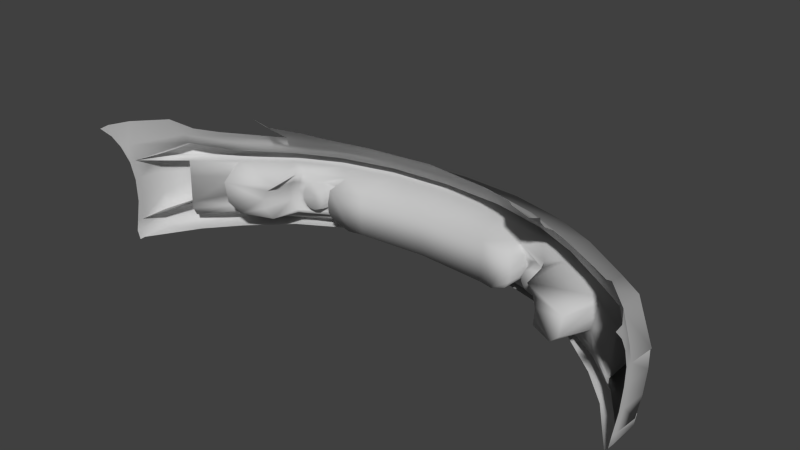 # Source: cerveny_3_.blend  (saved by Blender 2.60.0; exported with 4.5.12 LTS)
import bpy
from mathutils import Matrix  # noqa: F401  (used for matrix-valued properties, if any)

bpy.ops.wm.read_factory_settings(use_empty=True)
scene = bpy.context.scene
scene.name = 'Scene'

# ---- collections
col_collection_1 = bpy.data.collections.new('Collection 1'); scene.collection.children.link(col_collection_1)

# ---- materials (node trees are filled in below, after node groups)
mat_01___default = bpy.data.materials.new('01___Default')
mat_01___default.alpha_threshold = 0.0
mat_01___default.use_transparent_shadow = False
mat_01___default.diffuse_color = (0.5882, 0.5882, 0.5882, 1.0)
mat_01___default.specular_color = (0.0, 0.0, 0.0)
mat_01___default.roughness = 0.5
mat_01___default.specular_intensity = 1.0
mat_01___default.line_color = (0.0, 0.0, 0.0, 1.0)

# ---- material node trees

# ---- world
world_world = bpy.data.worlds.new('World'); scene.world = world_world
world_world.color = (0.05088, 0.05088, 0.05088)
world_world.use_sun_shadow = False
world_world.sun_shadow_jitter_overblur = 0.0
world_world.cycles.sampling_method = 'MANUAL'
world_world.cycles.sample_map_resolution = 256

# ---- meshes
me_bumf02 = bpy.data.meshes.new('BuMF02')
me_bumf02.from_pydata([(0.6485, -0.2874, 1.824), (0.6594, -0.2183, 1.822), (0.5357, -0.2653, 1.88), (0.522, -0.232, 1.886), (0.7098, -0.2047, 1.918), (0.7, -0.1884, 1.931), (0.4944, -0.2089, 1.898), (0.5367, -0.1825, 2.039), (0.4883, -0.1982, 1.984), (0.477, -0.1968, 2.01), (0.3919, -0.1822, 2.106), (0.3396, -0.1972, 2.076), (0.2086, -0.182, 2.152), (0.2421, -0.2188, 2.034), (0.0, -0.2191, 2.052), (0.3536, -0.2223, 2.007), (0.0, -0.1819, 2.168), (-0.2086, -0.182, 2.152), (-0.2421, -0.2188, 2.034), (-0.3396, -0.1972, 2.076), (-0.3536, -0.2223, 2.007), (-0.3919, -0.1822, 2.106), (-0.477, -0.1968, 2.01), (-0.5367, -0.1825, 2.039), (-0.4883, -0.1982, 1.984), (-0.4944, -0.2089, 1.898), (-0.7, -0.1884, 1.931), (-0.6594, -0.2183, 1.822), (-0.7098, -0.2047, 1.918), (0.7089, -0.2433, 1.912), (0.6871, -0.2987, 1.927), (0.6123, -0.3249, 1.842), (0.6302, -0.3459, 1.969), (0.5185, -0.3393, 1.902), (0.543, -0.361, 2.03), (0.4986, -0.3453, 2.001), (0.4782, -0.3515, 2.025), (0.4849, -0.34, 2.023), (0.3891, -0.3418, 2.081), (0.4335, -0.3329, 2.056), (0.4089, -0.3211, 2.072), (0.3897, -0.3651, 2.105), (0.3927, -0.3544, 2.081), (0.2865, -0.3612, 2.122), (0.3511, -0.3318, 2.093), (0.3699, -0.3064, 2.085), (0.5343, -0.2971, 1.88), (0.2086, -0.3686, 2.152), (0.3618, -0.306, 2.006), (0.2879, -0.3586, 2.023), (0.3438, -0.3333, 2.013), (0.3643, -0.2719, 2.007), (0.2421, -0.3596, 2.034), (-0.3643, -0.2719, 2.007), (-0.2879, -0.3586, 2.023), (-0.2421, -0.3596, 2.034), (0.0, -0.3599, 2.052), (-0.3618, -0.306, 2.006), (-0.3438, -0.3333, 2.013), (0.3663, -0.2393, 2.077), (0.3734, -0.2736, 2.08), (0.0, -0.3686, 2.167), (-0.2086, -0.3686, 2.152), (-0.3664, -0.2393, 2.077), (-0.3734, -0.2736, 2.08), (-0.3699, -0.3064, 2.085), (-0.3511, -0.3318, 2.093), (-0.2865, -0.3612, 2.122), (0.5026, -0.3363, 1.999), (0.5049, -0.3054, 2.015), (0.5182, -0.301, 1.989), (0.5048, -0.2595, 2.011), (0.518, -0.2604, 1.985), (0.4961, -0.2348, 2.009), (0.5034, -0.2294, 1.985), (0.4934, -0.2874, 2.022), (0.4926, -0.2666, 2.021), (0.4794, -0.2439, 2.023), (0.4907, -0.3045, 2.024), (0.4792, -0.321, 2.03), (0.4593, -0.3321, 2.041), (0.3976, -0.3052, 2.074), (0.3904, -0.2894, 2.075), (0.3911, -0.2669, 2.072), (0.3996, -0.2456, 2.062), (0.4253, -0.2298, 2.048), (0.4568, -0.2311, 2.032), (0.5221, 0.0099, 1.874), (0.5184, -0.0164, 1.908), (0.5436, 0.0219, 1.865), (0.5005, 0.0014, 1.879), (0.502, -0.0557, 1.956), (0.4748, -0.0734, 2.0), (0.5166, -0.0704, 1.98), (0.5048, -0.0874, 2.009), (0.548, -0.0876, 1.988), (0.5473, -0.1172, 2.022), (0.7066, -0.086, 1.887), (0.7141, -0.1183, 1.913), (0.8206, -0.083, 1.8), (0.8239, -0.1178, 1.814), (0.9385, -0.107, 1.659), (0.9378, -0.1689, 1.68), (0.4028, -0.0141, 1.94), (0.3484, -0.0445, 2.009), (0.3906, -0.0864, 2.061), (0.3054, -0.0503, 2.031), (0.2131, -0.0865, 2.107), (0.226, -0.0536, 2.056), (0.1057, -0.0572, 2.076), (0.3916, -0.1162, 2.094), (0.5416, -0.1526, 2.04), (0.7098, -0.1523, 1.929), (0.8244, -0.184, 1.817), (0.9338, -0.2345, 1.69), (0.8209, -0.2381, 1.814), (0.9284, -0.3114, 1.687), (0.8182, -0.3359, 1.809), (0.9228, -0.3802, 1.672), (0.8188, -0.3571, 1.81), (0.8192, -0.3875, 1.823), (0.7038, -0.3532, 1.921), (0.7029, -0.3728, 1.922), (0.5435, -0.379, 2.032), (0.3906, -0.3809, 2.107), (0.2086, -0.3844, 2.154), (0.0, -0.3844, 2.168), (-0.2086, -0.3844, 2.154), (-0.2141, -0.4001, 2.191), (-0.3906, -0.3809, 2.107), (-0.3973, -0.3965, 2.136), (-0.5435, -0.379, 2.032), (-0.5512, -0.3969, 2.047), (-0.7029, -0.3728, 1.922), (-0.7126, -0.3902, 1.932), (-0.8192, -0.3875, 1.823), (-0.6952, -0.4299, 1.922), (-0.7934, -0.4335, 1.819), (-0.3919, -0.1532, 2.111), (-0.2086, -0.153, 2.157), (-0.2123, -0.1179, 2.141), (0.0, -0.1197, 2.16), (0.0, -0.0862, 2.13), (0.2123, -0.1179, 2.141), (-0.5416, -0.1526, 2.04), (-0.7098, -0.1523, 1.929), (-0.7141, -0.1183, 1.913), (-0.8239, -0.1178, 1.814), (-0.8206, -0.083, 1.8), (-0.9385, -0.107, 1.659), (-0.9136, -0.015, 1.657), (-0.9428, -0.0497, 1.624), (-0.9454, -0.0178, 1.596), (-0.8277, -0.0154, 1.752), (-0.7813, -0.0542, 1.811), (-0.7066, -0.086, 1.887), (-0.5473, -0.1172, 2.022), (-0.3916, -0.1162, 2.094), (0.0, -0.0544, 2.084), (-0.1057, -0.0572, 2.076), (-0.2132, -0.0865, 2.107), (-0.226, -0.0536, 2.056), (-0.3054, -0.0503, 2.031), (-0.5166, -0.0704, 1.98), (-0.4748, -0.0734, 2.0), (-0.502, -0.0557, 1.956), (-0.5048, -0.0874, 2.009), (-0.3906, -0.0864, 2.061), (-0.5005, 0.0014, 1.879), (-0.5184, -0.0164, 1.908), (-0.5221, 0.0099, 1.874), (-0.5436, 0.0219, 1.865), (-0.4028, -0.0141, 1.94), (-0.3484, -0.0445, 2.009), (0.3919, -0.1532, 2.111), (0.2086, -0.153, 2.157), (0.0, -0.1529, 2.171), (0.9454, -0.0178, 1.596), (0.9441, -0.06, 1.604), (0.9465, -0.0215, 1.566), (0.9428, -0.0497, 1.624), (0.9415, -0.1069, 1.633), (0.9373, -0.169, 1.658), (0.9317, -0.2347, 1.668), (0.9265, -0.3116, 1.666), (0.9212, -0.3803, 1.65), (0.9194, -0.4122, 1.643), (0.9213, -0.4115, 1.664), (0.9005, -0.4374, 1.637), (0.9021, -0.4373, 1.657), (0.7934, -0.4335, 1.819), (0.7126, -0.3902, 1.932), (0.5512, -0.3969, 2.047), (0.3973, -0.3965, 2.136), (0.2142, -0.4134, 2.191), (0.2141, -0.4001, 2.191), (0.0, -0.4134, 2.21), (0.0, -0.4, 2.21), (0.5511, -0.4213, 2.036), (0.6952, -0.4299, 1.922), (0.3972, -0.4209, 2.125), (0.2148, -0.4244, 2.179), (0.0, -0.4243, 2.198), (-0.2148, -0.4244, 2.179), (-0.3972, -0.4209, 2.125), (-0.5511, -0.4213, 2.036), (0.5619, -0.072, 1.96), (0.7161, -0.0673, 1.866), (0.7813, -0.0542, 1.811), (0.8277, -0.0154, 1.752), (0.9136, -0.015, 1.657), (-0.522, -0.232, 1.886), (-0.5357, -0.2653, 1.88), (-0.6485, -0.2874, 1.824), (-0.7089, -0.2433, 1.912), (-0.6871, -0.2987, 1.927), (-0.6123, -0.3249, 1.842), (-0.6302, -0.3459, 1.969), (-0.5185, -0.3393, 1.902), (-0.543, -0.361, 2.03), (-0.4986, -0.3453, 2.001), (-0.4782, -0.3515, 2.025), (-0.4849, -0.34, 2.023), (-0.3891, -0.3418, 2.081), (-0.4335, -0.3329, 2.056), (-0.4089, -0.3211, 2.072), (-0.3897, -0.3651, 2.105), (-0.3927, -0.3544, 2.081), (-0.5343, -0.2971, 1.88), (-0.5034, -0.2294, 1.985), (-0.4961, -0.2348, 2.009), (-0.518, -0.2604, 1.985), (-0.5048, -0.2595, 2.011), (-0.5182, -0.301, 1.989), (-0.5049, -0.3054, 2.015), (-0.5026, -0.3363, 1.999), (-0.4794, -0.2439, 2.023), (-0.4926, -0.2666, 2.021), (-0.4934, -0.2874, 2.022), (-0.4568, -0.2311, 2.032), (-0.4253, -0.2298, 2.048), (-0.3996, -0.2456, 2.062), (-0.3911, -0.2669, 2.072), (-0.3904, -0.2894, 2.075), (-0.3976, -0.3052, 2.074), (-0.4593, -0.3321, 2.041), (-0.4792, -0.321, 2.03), (-0.4907, -0.3045, 2.024), (-0.7038, -0.3532, 1.921), (-0.8188, -0.3571, 1.81), (-0.9228, -0.3802, 1.672), (-0.8182, -0.3359, 1.809), (-0.9284, -0.3114, 1.687), (-0.8209, -0.2381, 1.814), (-0.9338, -0.2345, 1.69), (-0.8244, -0.184, 1.817), (-0.9378, -0.1689, 1.68), (-0.9465, -0.0215, 1.566), (-0.9441, -0.06, 1.604), (-0.9415, -0.1069, 1.633), (-0.9373, -0.169, 1.658), (-0.9317, -0.2347, 1.668), (-0.9265, -0.3116, 1.666), (-0.9212, -0.3803, 1.65), (-0.9194, -0.4122, 1.643), (-0.9213, -0.4115, 1.664), (-0.9005, -0.4374, 1.637), (-0.9021, -0.4373, 1.657), (-0.548, -0.0876, 1.988), (-0.7161, -0.0673, 1.866), (-0.5619, -0.072, 1.96), (0.4841, -0.2866, 2.014), (0.4834, -0.2703, 2.014), (0.4818, -0.3, 2.014), (0.4724, -0.3129, 2.014), (0.4562, -0.3216, 2.014), (0.4351, -0.3223, 2.015), (0.4149, -0.3131, 2.014), (0.4056, -0.3007, 2.014), (0.3998, -0.2884, 2.014), (0.4003, -0.2707, 2.014), (0.4107, -0.2511, 2.014), (0.4283, -0.2407, 2.014), (0.4541, -0.2417, 2.014), (0.4726, -0.2525, 2.014), (0.4419, -0.2832, 2.029), (-0.4834, -0.2703, 2.014), (-0.4841, -0.2866, 2.014), (-0.4818, -0.3, 2.014), (-0.4724, -0.3129, 2.014), (-0.4562, -0.3216, 2.014), (-0.4351, -0.3223, 2.015), (-0.4149, -0.3131, 2.014), (-0.4056, -0.3007, 2.014), (-0.3998, -0.2884, 2.014), (-0.4726, -0.2525, 2.014), (-0.4541, -0.2417, 2.014), (-0.4283, -0.2407, 2.014), (-0.4107, -0.2511, 2.014), (-0.4003, -0.2707, 2.014), (-0.4419, -0.2832, 2.029), (-0.8239, -0.1287, 1.917), (-0.9378, -0.1798, 1.783), (-0.3919, -0.1931, 2.209), (-0.5367, -0.1934, 2.142), (0.5416, -0.1635, 2.144), (0.3919, -0.1641, 2.214), (-0.5416, -0.1635, 2.144), (-0.7098, -0.1632, 2.033), (0.8239, -0.1287, 1.917), (0.9378, -0.1798, 1.783), (-0.7, -0.1993, 2.034), (-0.8244, -0.1949, 1.92), (0.2086, -0.1639, 2.26), (0.7098, -0.1632, 2.033), (0.3919, -0.1931, 2.209), (0.2086, -0.1929, 2.255), (0.7, -0.1993, 2.034), (0.8244, -0.1949, 1.92), (-0.3919, -0.1641, 2.214), (-2.102e-06, -0.1928, 2.271), (-0.2086, -0.1929, 2.255), (-2.102e-06, -0.1638, 2.274), (-0.2086, -0.1639, 2.26), (0.5367, -0.1934, 2.142), (-0.8244, -0.1619, 1.923), (0.8244, -0.1619, 1.923), (-0.9338, -0.245, 1.786), (-0.9378, -0.1794, 1.776), (-0.8209, -0.2486, 1.91), (-0.8244, -0.1945, 1.913), (0.8209, -0.2486, 1.91), (0.8182, -0.3464, 1.906), (0.9284, -0.3219, 1.783), (0.9228, -0.3907, 1.768), (-0.9228, -0.3907, 1.768), (-0.9284, -0.3219, 1.783), (0.9338, -0.245, 1.786), (-0.8182, -0.3464, 1.906), (0.8244, -0.1945, 1.913), (0.9378, -0.1794, 1.776), (-0.2141, -0.4001, 2.295), (-0.3973, -0.3965, 2.24), (0.7126, -0.3902, 2.036), (0.5512, -0.3969, 2.151), (0.3973, -0.3965, 2.24), (0.2141, -0.4001, 2.295), (-0.8188, -0.3571, 1.914), (-0.8182, -0.3359, 1.913), (0.2142, -0.4134, 2.295), (0.0, -0.4134, 2.314), (-0.5512, -0.3969, 2.151), (-0.6952, -0.4299, 2.026), (-0.7934, -0.4335, 1.923), (0.2148, -0.4244, 2.283), (0.8192, -0.3875, 1.927), (-0.8192, -0.3875, 1.927), (0.5511, -0.4213, 2.14), (0.6952, -0.4299, 2.026), (0.9213, -0.4115, 1.768), (0.9021, -0.4373, 1.761), (-0.9213, -0.4115, 1.768), (-0.9021, -0.4373, 1.761), (0.7934, -0.4335, 1.923), (-0.9228, -0.3802, 1.776), (0.9228, -0.3802, 1.776), (0.8182, -0.3359, 1.913), (0.8188, -0.3571, 1.914), (0.0, -0.4243, 2.302), (-0.7126, -0.3902, 2.036), (-0.3972, -0.4209, 2.228), (-0.5511, -0.4213, 2.14), (-0.2148, -0.4244, 2.283), (0.3972, -0.4209, 2.228), (-0.7127, -0.4103, 2.036), (-0.8123, -0.4142, 1.926), (-0.5512, -0.4098, 2.151), (-0.3973, -0.4097, 2.24), (-0.2142, -0.4134, 2.295), (0.3973, -0.4097, 2.24), (0.8123, -0.4142, 1.926), (0.7127, -0.4103, 2.036), (0.5512, -0.4098, 2.151)], [], [(0, 1, 2), (1, 3, 2), (4, 5, 1), (5, 6, 1), (5, 7, 6), (7, 8, 6), (7, 9, 8), (7, 10, 9), (10, 11, 9), (10, 12, 11), (12, 13, 11), (12, 14, 13), (13, 15, 11), (16, 14, 12), (16, 17, 14), (17, 18, 14), (17, 19, 18), (19, 20, 18), (17, 21, 19), (21, 22, 19), (21, 23, 22), (23, 24, 22), (23, 25, 24), (23, 26, 25), (26, 27, 25), (26, 28, 27), (1, 0, 4), (0, 29, 4), (0, 30, 29), (0, 31, 30), (31, 32, 30), (31, 33, 32), (33, 34, 32), (33, 35, 34), (35, 36, 34), (35, 37, 36), (37, 38, 36), (37, 39, 38), (39, 40, 38), (36, 41, 34), (36, 42, 41), (42, 43, 41), (42, 38, 43), (38, 44, 43), (38, 45, 44), (36, 38, 42), (31, 0, 2), (2, 46, 31), (46, 33, 31), (43, 47, 41), (48, 49, 50), (48, 51, 49), (51, 15, 49), (15, 52, 49), (15, 13, 52), (13, 14, 52), (53, 54, 20), (54, 18, 20), (54, 55, 18), (55, 14, 18), (55, 56, 14), (56, 52, 14), (57, 54, 53), (57, 58, 54), (15, 59, 11), (15, 51, 59), (51, 60, 59), (51, 48, 60), (48, 45, 60), (48, 50, 45), (50, 44, 45), (50, 49, 44), (49, 43, 44), (49, 52, 43), (52, 47, 43), (52, 56, 47), (56, 61, 47), (56, 62, 61), (19, 63, 20), (63, 53, 20), (63, 64, 53), (64, 57, 53), (64, 65, 57), (65, 58, 57), (65, 66, 58), (66, 54, 58), (66, 67, 54), (67, 55, 54), (67, 62, 55), (62, 56, 55), (35, 68, 37), (68, 69, 37), (68, 70, 69), (70, 71, 69), (70, 72, 71), (72, 73, 71), (72, 74, 73), (74, 8, 73), (74, 3, 8), (3, 6, 8), (35, 33, 68), (33, 70, 68), (33, 46, 70), (46, 2, 70), (70, 2, 72), (2, 74, 72), (2, 3, 74), (75, 71, 76), (71, 77, 76), (71, 73, 77), (73, 9, 77), (73, 8, 9), (75, 69, 71), (75, 78, 69), (78, 79, 69), (79, 37, 69), (79, 80, 37), (80, 39, 37), (40, 81, 38), (81, 45, 38), (81, 82, 45), (82, 60, 45), (82, 83, 60), (83, 59, 60), (83, 84, 59), (84, 85, 59), (85, 11, 59), (85, 86, 11), (86, 9, 11), (86, 77, 9), (1, 6, 3), (87, 88, 89), (87, 90, 88), (90, 91, 88), (90, 92, 91), (92, 93, 91), (92, 94, 93), (94, 95, 93), (94, 96, 95), (96, 97, 95), (96, 98, 97), (98, 99, 97), (98, 100, 99), (100, 101, 99), (100, 102, 101), (103, 92, 90), (103, 104, 92), (104, 105, 92), (104, 106, 105), (106, 107, 105), (106, 108, 107), (108, 109, 107), (105, 94, 92), (105, 110, 94), (110, 96, 94), (110, 111, 96), (111, 98, 96), (111, 112, 98), (112, 100, 98), (119, 121, 120), (121, 122, 120), (121, 34, 122), (34, 123, 122), (34, 41, 123), (41, 124, 123), (41, 47, 124), (47, 125, 124), (47, 61, 125), (61, 126, 125), (61, 127, 126), (127, 128, 126), (127, 129, 128), (129, 130, 128), (129, 131, 130), (131, 132, 130), (131, 133, 132), (133, 134, 132), (133, 135, 134), (139, 140, 138), (139, 141, 140), (141, 142, 140), (141, 143, 142), (143, 107, 142), (143, 110, 107), (110, 105, 107), (144, 146, 145), (146, 147, 145), (146, 148, 147), (148, 149, 147), (148, 150, 149), (150, 151, 149), (150, 152, 151), (153, 148, 154), (148, 155, 154), (148, 146, 155), (146, 156, 155), (146, 144, 156), (144, 157, 156), (144, 138, 157), (138, 140, 157), (148, 153, 150), (109, 142, 107), (109, 158, 142), (158, 159, 142), (159, 160, 142), (159, 161, 160), (161, 162, 160), (163, 164, 165), (163, 166, 164), (166, 167, 164), (166, 157, 167), (157, 160, 167), (157, 140, 160), (140, 142, 160), (164, 168, 165), (168, 169, 165), (168, 170, 169), (170, 171, 169), (168, 164, 172), (164, 173, 172), (164, 167, 173), (167, 162, 173), (167, 160, 162), (119, 117, 121), (117, 30, 121), (117, 29, 30), (32, 121, 30), (32, 34, 121), (5, 4, 113), (4, 115, 113), (4, 29, 115), (29, 117, 115), (111, 110, 174), (110, 143, 174), (176, 141, 139), (143, 175, 174), (143, 141, 175), (141, 176, 175), (177, 178, 179), (177, 180, 178), (180, 181, 178), (180, 101, 181), (101, 182, 181), (101, 102, 182), (102, 183, 182), (102, 114, 183), (114, 116, 183), (116, 184, 183), (116, 118, 184), (118, 185, 184), (118, 186, 185), (118, 187, 186), (187, 188, 186), (187, 189, 188), (195, 197, 196), (197, 128, 196), (197, 126, 128), (194, 196, 201), (126, 195, 125), (195, 124, 125), (195, 193, 124), (193, 123, 124), (193, 192, 123), (192, 122, 123), (192, 191, 122), (191, 120, 122), (195, 126, 197), (93, 95, 206), (95, 207, 206), (95, 97, 207), (97, 208, 207), (97, 99, 208), (99, 209, 208), (99, 210, 209), (101, 210, 99), (101, 180, 210), (180, 177, 210), (211, 27, 212), (27, 213, 212), (28, 213, 27), (28, 214, 213), (214, 215, 213), (215, 216, 213), (215, 217, 216), (217, 218, 216), (217, 219, 218), (219, 220, 218), (219, 221, 220), (221, 222, 220), (221, 223, 222), (223, 224, 222), (223, 225, 224), (219, 226, 221), (226, 227, 221), (226, 67, 227), (67, 223, 227), (67, 66, 223), (66, 65, 223), (223, 221, 227), (213, 216, 212), (216, 228, 212), (216, 218, 228), (62, 67, 226), (211, 24, 25), (211, 229, 24), (229, 230, 24), (229, 231, 230), (231, 232, 230), (231, 233, 232), (233, 234, 232), (233, 235, 234), (235, 222, 234), (235, 220, 222), (231, 212, 233), (231, 229, 212), (229, 211, 212), (228, 233, 212), (228, 218, 233), (218, 235, 233), (218, 220, 235), (24, 230, 22), (230, 236, 22), (230, 232, 236), (232, 237, 236), (232, 238, 237), (236, 239, 22), (239, 19, 22), (239, 240, 19), (240, 63, 19), (240, 241, 63), (241, 242, 63), (242, 64, 63), (242, 243, 64), (243, 65, 64), (243, 244, 65), (244, 223, 65), (244, 225, 223), (245, 222, 224), (245, 246, 222), (246, 234, 222), (246, 247, 234), (247, 238, 234), (234, 238, 232), (25, 27, 211), (61, 62, 127), (62, 129, 127), (62, 226, 129), (226, 131, 129), (226, 219, 131), (219, 133, 131), (219, 248, 133), (248, 135, 133), (248, 249, 135), (217, 248, 219), (217, 215, 248), (215, 251, 248), (215, 214, 251), (214, 253, 251), (214, 28, 253), (28, 255, 253), (28, 26, 255), (251, 249, 248), (257, 258, 152), (258, 151, 152), (258, 259, 151), (259, 149, 151), (259, 260, 149), (260, 256, 149), (260, 261, 256), (261, 254, 256), (261, 252, 254), (261, 262, 252), (262, 250, 252), (262, 263, 250), (263, 264, 250), (264, 265, 250), (264, 266, 265), (266, 267, 265), (166, 156, 157), (166, 268, 156), (268, 155, 156), (268, 269, 155), (269, 154, 155), (163, 268, 166), (163, 270, 268), (270, 269, 268), (256, 147, 149), (271, 75, 272), (271, 273, 75), (273, 78, 75), (273, 274, 78), (274, 79, 78), (274, 275, 79), (275, 80, 79), (275, 276, 80), (276, 39, 80), (276, 277, 39), (277, 40, 39), (277, 278, 40), (278, 81, 40), (278, 279, 81), (279, 82, 81), (279, 83, 82), (279, 280, 83), (280, 84, 83), (280, 281, 84), (281, 85, 84), (281, 282, 85), (282, 86, 85), (282, 283, 86), (283, 77, 86), (283, 284, 77), (284, 76, 77), (284, 272, 76), (272, 75, 76), (277, 285, 278), (277, 276, 285), (276, 275, 285), (278, 285, 279), (285, 280, 279), (285, 281, 280), (281, 285, 282), (285, 283, 282), (285, 284, 283), (284, 285, 272), (285, 271, 272), (285, 273, 271), (273, 285, 274), (285, 275, 274), (286, 238, 287), (238, 288, 287), (238, 247, 288), (247, 289, 288), (247, 246, 289), (246, 290, 289), (246, 245, 290), (245, 291, 290), (245, 224, 291), (224, 292, 291), (224, 225, 292), (225, 293, 292), (225, 244, 293), (244, 294, 293), (244, 243, 294), (243, 242, 294), (286, 237, 238), (286, 295, 237), (295, 236, 237), (295, 296, 236), (296, 239, 236), (296, 297, 239), (297, 240, 239), (297, 298, 240), (298, 241, 240), (298, 299, 241), (299, 242, 241), (299, 294, 242), (294, 300, 293), (300, 292, 293), (300, 291, 292), (299, 300, 294), (299, 298, 300), (298, 297, 300), (296, 300, 297), (296, 295, 300), (295, 286, 300), (287, 300, 286), (287, 288, 300), (288, 289, 300), (290, 300, 289), (290, 291, 300), (147, 256, 302, 301), (23, 21, 303, 304), (111, 174, 306, 305), (144, 145, 308, 307), (102, 100, 309, 310), (255, 26, 311, 312), (174, 175, 313, 306), (112, 111, 305, 314), (12, 10, 315, 316), (5, 113, 318, 317), (26, 23, 304, 311), (138, 144, 307, 319), (100, 112, 314, 309), (145, 147, 301, 308), (17, 16, 320, 321), (175, 176, 322, 313), (256, 255, 312, 302), (113, 102, 310, 318), (139, 138, 319, 323), (10, 7, 324, 315), (16, 12, 316, 320), (21, 17, 321, 303), (7, 5, 317, 324), (176, 139, 323, 322), (320, 323, 321), (304, 308, 311), (311, 308, 325), (311, 325, 312), (325, 308, 301), (325, 301, 302), (312, 325, 302), (322, 323, 320), (313, 322, 320), (313, 320, 316), (306, 313, 316), (306, 316, 315), (324, 306, 315), (305, 306, 324), (314, 305, 324), (314, 324, 317), (317, 318, 326), (314, 317, 326), (307, 308, 304), (319, 307, 304), (319, 304, 303), (321, 323, 319), (321, 319, 303), (326, 318, 310), (326, 310, 309), (314, 326, 309), (256, 254, 327, 328), (253, 255, 330, 329), (115, 117, 332, 331), (118, 116, 333, 334), (252, 250, 335, 336), (116, 114, 337, 333), (251, 253, 329, 338), (254, 252, 336, 327), (250, 251, 338, 335), (117, 118, 334, 332), (113, 115, 331, 339), (114, 102, 340, 337), (255, 256, 328, 330), (102, 113, 339, 340), (330, 328, 327), (329, 330, 327), (329, 327, 336), (338, 329, 336), (338, 336, 335), (332, 334, 333), (331, 332, 333), (331, 333, 337), (339, 331, 337), (339, 337, 340), (128, 130, 342, 341), (191, 192, 344, 343), (192, 193, 345, 344), (193, 195, 346, 345), (249, 251, 348, 347), (196, 194, 349, 350), (130, 132, 351, 342), (137, 136, 352, 353), (201, 196, 350, 354), (120, 191, 343, 355), (135, 249, 347, 356), (198, 199, 358, 357), (194, 201, 354, 349), (189, 187, 359, 360), (265, 267, 362, 361), (199, 190, 363, 358), (251, 250, 364, 348), (187, 118, 365, 359), (118, 117, 366, 365), (196, 128, 341, 350), (117, 119, 367, 366), (202, 201, 354, 368), (134, 135, 356, 369), (250, 265, 361, 364), (205, 204, 370, 371), (203, 202, 368, 372), (201, 200, 373, 354), (136, 205, 371, 352), (119, 120, 355, 367), (195, 196, 350, 346), (204, 203, 372, 370), (267, 137, 353, 362), (190, 189, 360, 363), (200, 198, 357, 373), (132, 134, 369, 351), (352, 371, 374), (353, 375, 362), (375, 356, 364), (375, 364, 361), (362, 375, 361), (347, 348, 364), (347, 364, 356), (351, 369, 376), (351, 376, 377), (342, 351, 377), (342, 377, 378), (341, 342, 378), (341, 378, 350), (376, 369, 374), (376, 374, 371), (377, 376, 371), (377, 371, 370), (378, 377, 370), (378, 370, 372), (350, 378, 372), (350, 372, 368), (350, 368, 354), (349, 354, 373), (379, 349, 373), (379, 373, 357), (358, 363, 380), (358, 380, 381), (357, 358, 381), (357, 381, 382), (379, 357, 382), (346, 350, 349), (345, 346, 349), (345, 349, 379), (344, 345, 379), (344, 379, 382), (343, 344, 382), (343, 382, 381), (355, 343, 381), (355, 381, 380), (365, 355, 380), (380, 363, 360), (380, 360, 359), (365, 380, 359), (375, 353, 352), (375, 352, 374), (356, 375, 374), (356, 374, 369), (367, 355, 365), (366, 367, 365)])
me_bumf02.polygons.foreach_set('use_smooth', [True] * 629)
_uv = me_bumf02.uv_layers.new(name='UVTex')
_uv.uv.foreach_set('vector', [0.266, 0.146, 0.266, 0.1506, 0.2672, 0.1473, 0.266, 0.1506, 0.2673, 0.1496, 0.2672, 0.1473, 0.4175, 0.7709, 0.4242, 0.7771, 0.4353, 0.7608, 0.4242, 0.7771, 0.476, 0.7634, 0.4353, 0.7608, 0.4242, 0.7771, 0.4825, 0.7821, 0.476, 0.7634, 0.4825, 0.7821, 0.503, 0.7775, 0.476, 0.7634, 0.4825, 0.7821, 0.5071, 0.7783, 0.503, 0.7775, 0.4825, 0.7821, 0.5437, 0.7821, 0.5071, 0.7783, 0.5437, 0.7821, 0.5569, 0.7805, 0.5071, 0.7783, 0.5437, 0.7821, 0.6248, 0.7793, 0.5569, 0.7805, 0.6248, 0.7793, 0.6119, 0.7638, 0.5569, 0.7805, 0.6248, 0.7793, 0.7041, 0.7707, 0.6119, 0.7638, 0.6119, 0.7638, 0.576, 0.7603, 0.5569, 0.7805, 0.7042, 0.7793, 0.7041, 0.7707, 0.6248, 0.7793, 0.7042, 0.7793, 0.6248, 0.7793, 0.7041, 0.7707, 0.6248, 0.7793, 0.6119, 0.7638, 0.7041, 0.7707, 0.6248, 0.7793, 0.5569, 0.7805, 0.6119, 0.7638, 0.5569, 0.7805, 0.576, 0.7603, 0.6119, 0.7638, 0.6248, 0.7793, 0.5437, 0.7821, 0.5569, 0.7805, 0.5437, 0.7821, 0.5071, 0.7783, 0.5569, 0.7805, 0.5437, 0.7821, 0.4825, 0.7821, 0.5071, 0.7783, 0.4825, 0.7821, 0.503, 0.7775, 0.5071, 0.7783, 0.4825, 0.7821, 0.476, 0.7634, 0.503, 0.7775, 0.4825, 0.7821, 0.4242, 0.7771, 0.476, 0.7634, 0.4242, 0.7771, 0.4353, 0.7608, 0.476, 0.7634, 0.4242, 0.7771, 0.4175, 0.7709, 0.4353, 0.7608, 0.4461, 0.7408, 0.4517, 0.7372, 0.4346, 0.7284, 0.4517, 0.7372, 0.4393, 0.7235, 0.4346, 0.7284, 0.4517, 0.7372, 0.4446, 0.7201, 0.4393, 0.7235, 0.4517, 0.7372, 0.4549, 0.7358, 0.4446, 0.7201, 0.4549, 0.7358, 0.4505, 0.7179, 0.4446, 0.7201, 0.4549, 0.7358, 0.4778, 0.7344, 0.4505, 0.7179, 0.4778, 0.7344, 0.4804, 0.7155, 0.4505, 0.7179, 0.4778, 0.7344, 0.4986, 0.7229, 0.4804, 0.7155, 0.4986, 0.7229, 0.5072, 0.7206, 0.4804, 0.7155, 0.4986, 0.7229, 0.5044, 0.7249, 0.5072, 0.7206, 0.5044, 0.7249, 0.5449, 0.7211, 0.5072, 0.7206, 0.5044, 0.7249, 0.5274, 0.726, 0.5449, 0.7211, 0.5274, 0.726, 0.5387, 0.7284, 0.5449, 0.7211, 0.5072, 0.7206, 0.5446, 0.7125, 0.4804, 0.7155, 0.5072, 0.7206, 0.5433, 0.7165, 0.5446, 0.7125, 0.5433, 0.7165, 0.5882, 0.7109, 0.5446, 0.7125, 0.5433, 0.7165, 0.5449, 0.7211, 0.5882, 0.7109, 0.5449, 0.7211, 0.5669, 0.7243, 0.5882, 0.7109, 0.5449, 0.7211, 0.562, 0.7336, 0.5669, 0.7243, 0.5072, 0.7206, 0.5449, 0.7211, 0.5433, 0.7165, 0.2664, 0.1439, 0.266, 0.146, 0.2672, 0.1473, 0.2672, 0.1473, 0.2672, 0.1451, 0.2664, 0.1439, 0.2672, 0.1451, 0.2673, 0.1431, 0.2664, 0.1439, 0.5882, 0.7109, 0.6282, 0.7086, 0.5446, 0.7125, 0.2688, 0.1444, 0.2695, 0.1407, 0.2689, 0.1425, 0.2688, 0.1444, 0.2688, 0.1468, 0.2695, 0.1407, 0.2688, 0.1468, 0.2689, 0.1502, 0.2695, 0.1407, 0.2689, 0.1502, 0.2699, 0.1407, 0.2695, 0.1407, 0.2689, 0.1502, 0.2699, 0.1505, 0.2699, 0.1407, 0.2699, 0.1505, 0.2721, 0.1504, 0.2699, 0.1407, 0.2688, 0.1468, 0.2695, 0.1407, 0.2689, 0.1502, 0.2695, 0.1407, 0.2699, 0.1505, 0.2689, 0.1502, 0.2695, 0.1407, 0.2699, 0.1407, 0.2699, 0.1505, 0.2699, 0.1407, 0.2721, 0.1504, 0.2699, 0.1505, 0.2699, 0.1407, 0.2721, 0.1406, 0.2721, 0.1504, 0.2721, 0.1406, 0.2699, 0.1407, 0.2721, 0.1504, 0.2688, 0.1444, 0.2695, 0.1407, 0.2688, 0.1468, 0.2688, 0.1444, 0.2689, 0.1425, 0.2695, 0.1407, 0.576, 0.7603, 0.5554, 0.7562, 0.5569, 0.7805, 0.576, 0.7603, 0.5785, 0.7479, 0.5554, 0.7562, 0.5785, 0.7479, 0.5583, 0.7448, 0.5554, 0.7562, 0.5785, 0.7479, 0.5835, 0.7404, 0.5583, 0.7448, 0.5835, 0.7404, 0.562, 0.7336, 0.5583, 0.7448, 0.5835, 0.7404, 0.5878, 0.735, 0.562, 0.7336, 0.5878, 0.735, 0.5669, 0.7243, 0.562, 0.7336, 0.5878, 0.735, 0.5956, 0.7294, 0.5669, 0.7243, 0.5956, 0.7294, 0.5882, 0.7109, 0.5669, 0.7243, 0.5956, 0.7294, 0.614, 0.7283, 0.5882, 0.7109, 0.614, 0.7283, 0.6282, 0.7086, 0.5882, 0.7109, 0.614, 0.7283, 0.6923, 0.7246, 0.6282, 0.7086, 0.6923, 0.7246, 0.6923, 0.7086, 0.6282, 0.7086, 0.6923, 0.7246, 0.6282, 0.7086, 0.6923, 0.7086, 0.5569, 0.7805, 0.5554, 0.7562, 0.576, 0.7603, 0.5554, 0.7562, 0.5785, 0.7479, 0.576, 0.7603, 0.5554, 0.7562, 0.5583, 0.7448, 0.5785, 0.7479, 0.5583, 0.7448, 0.5835, 0.7404, 0.5785, 0.7479, 0.5583, 0.7448, 0.562, 0.7336, 0.5835, 0.7404, 0.562, 0.7336, 0.5878, 0.735, 0.5835, 0.7404, 0.562, 0.7336, 0.5669, 0.7243, 0.5878, 0.735, 0.5669, 0.7243, 0.5956, 0.7294, 0.5878, 0.735, 0.5669, 0.7243, 0.5882, 0.7109, 0.5956, 0.7294, 0.5882, 0.7109, 0.614, 0.7283, 0.5956, 0.7294, 0.5882, 0.7109, 0.6282, 0.7086, 0.614, 0.7283, 0.6282, 0.7086, 0.6923, 0.7246, 0.614, 0.7283, 0.4986, 0.7229, 0.4969, 0.7263, 0.5044, 0.7249, 0.4969, 0.7263, 0.496, 0.7376, 0.5044, 0.7249, 0.4969, 0.7263, 0.4903, 0.7337, 0.496, 0.7376, 0.4903, 0.7337, 0.496, 0.7489, 0.496, 0.7376, 0.4903, 0.7337, 0.4904, 0.7486, 0.496, 0.7489, 0.4904, 0.7486, 0.4996, 0.7619, 0.496, 0.7489, 0.4904, 0.7486, 0.4966, 0.7639, 0.4996, 0.7619, 0.4966, 0.7639, 0.503, 0.7775, 0.4996, 0.7619, 0.4966, 0.7639, 0.4751, 0.7602, 0.503, 0.7775, 0.4751, 0.7602, 0.476, 0.7634, 0.503, 0.7775, 0.4986, 0.7229, 0.4778, 0.7344, 0.4969, 0.7263, 0.4778, 0.7344, 0.4903, 0.7337, 0.4969, 0.7263, 0.4778, 0.7344, 0.4747, 0.7423, 0.4903, 0.7337, 0.4747, 0.7423, 0.4746, 0.749, 0.4903, 0.7337, 0.4903, 0.7337, 0.4746, 0.749, 0.4904, 0.7486, 0.4746, 0.749, 0.4966, 0.7639, 0.4904, 0.7486, 0.4746, 0.749, 0.4751, 0.7602, 0.4966, 0.7639, 0.5029, 0.741, 0.496, 0.7489, 0.5032, 0.749, 0.496, 0.7489, 0.506, 0.7552, 0.5032, 0.749, 0.496, 0.7489, 0.4996, 0.7619, 0.506, 0.7552, 0.4996, 0.7619, 0.5071, 0.7783, 0.506, 0.7552, 0.4996, 0.7619, 0.503, 0.7775, 0.5071, 0.7783, 0.5029, 0.741, 0.496, 0.7376, 0.496, 0.7489, 0.5029, 0.741, 0.5049, 0.7359, 0.496, 0.7376, 0.5049, 0.7359, 0.5078, 0.7324, 0.496, 0.7376, 0.5078, 0.7324, 0.5044, 0.7249, 0.496, 0.7376, 0.5078, 0.7324, 0.5153, 0.7281, 0.5044, 0.7249, 0.5153, 0.7281, 0.5274, 0.726, 0.5044, 0.7249, 0.5387, 0.7284, 0.5434, 0.7322, 0.5449, 0.7211, 0.5434, 0.7322, 0.562, 0.7336, 0.5449, 0.7211, 0.5434, 0.7322, 0.5468, 0.7398, 0.562, 0.7336, 0.5468, 0.7398, 0.5583, 0.7448, 0.562, 0.7336, 0.5468, 0.7398, 0.5474, 0.7465, 0.5583, 0.7448, 0.5474, 0.7465, 0.5554, 0.7562, 0.5583, 0.7448, 0.5474, 0.7465, 0.5412, 0.7551, 0.5554, 0.7562, 0.5412, 0.7551, 0.5317, 0.7607, 0.5554, 0.7562, 0.5317, 0.7607, 0.5569, 0.7805, 0.5554, 0.7562, 0.5317, 0.7607, 0.5165, 0.7614, 0.5569, 0.7805, 0.5165, 0.7614, 0.5071, 0.7783, 0.5569, 0.7805, 0.5165, 0.7614, 0.506, 0.7552, 0.5071, 0.7783, 0.266, 0.1506, 0.2676, 0.1512, 0.2673, 0.1496, 0.4773, 0.9255, 0.4739, 0.9019, 0.465, 0.9342, 0.4773, 0.9255, 0.4868, 0.9198, 0.4739, 0.9019, 0.4868, 0.9198, 0.4793, 0.8766, 0.4739, 0.9019, 0.4868, 0.9198, 0.4983, 0.8608, 0.4793, 0.8766, 0.4983, 0.8608, 0.4734, 0.8637, 0.4793, 0.8766, 0.4983, 0.8608, 0.4839, 0.8458, 0.4734, 0.8637, 0.4839, 0.8458, 0.4633, 0.8458, 0.4734, 0.8637, 0.4839, 0.8458, 0.4636, 0.8291, 0.4633, 0.8458, 0.4636, 0.8291, 0.3875, 0.8469, 0.4633, 0.8458, 0.4636, 0.8291, 0.3839, 0.8287, 0.3875, 0.8469, 0.3839, 0.8287, 0.333, 0.8488, 0.3875, 0.8469, 0.3839, 0.8287, 0.3315, 0.8292, 0.333, 0.8488, 0.3315, 0.8292, 0.2767, 0.8357, 0.333, 0.8488, 0.3315, 0.8292, 0.2784, 0.8008, 0.2767, 0.8357, 0.5361, 0.9004, 0.4983, 0.8608, 0.4868, 0.9198, 0.5361, 0.9004, 0.5543, 0.8873, 0.4983, 0.8608, 0.5543, 0.8873, 0.5385, 0.8463, 0.4983, 0.8608, 0.5543, 0.8873, 0.5817, 0.8863, 0.5385, 0.8463, 0.5817, 0.8863, 0.6196, 0.8461, 0.5385, 0.8463, 0.5817, 0.8863, 0.6141, 0.8846, 0.6196, 0.8461, 0.6141, 0.8846, 0.666, 0.8825, 0.6196, 0.8461, 0.5385, 0.8463, 0.4839, 0.8458, 0.4983, 0.8608, 0.5385, 0.8463, 0.538, 0.8294, 0.4839, 0.8458, 0.538, 0.8294, 0.4636, 0.8291, 0.4839, 0.8458, 0.538, 0.8294, 0.4663, 0.8091, 0.4636, 0.8291, 0.4663, 0.8091, 0.3839, 0.8287, 0.4636, 0.8291, 0.4663, 0.8091, 0.386, 0.8096, 0.3839, 0.8287, 0.386, 0.8096, 0.3315, 0.8292, 0.3839, 0.8287, 0.3339, 0.6946, 0.3888, 0.6966, 0.3337, 0.6822, 0.3888, 0.6966, 0.3893, 0.6908, 0.3337, 0.6822, 0.3888, 0.6966, 0.4656, 0.6998, 0.3893, 0.6908, 0.4656, 0.6998, 0.4654, 0.6894, 0.3893, 0.6908, 0.4656, 0.6998, 0.5389, 0.6976, 0.4654, 0.6894, 0.5389, 0.6976, 0.5385, 0.6873, 0.4654, 0.6894, 0.5389, 0.6976, 0.6255, 0.6957, 0.5385, 0.6873, 0.6255, 0.6957, 0.6255, 0.6875, 0.5385, 0.6873, 0.6255, 0.6957, 0.6981, 0.6957, 0.6255, 0.6875, 0.6981, 0.6957, 0.6981, 0.6875, 0.6255, 0.6875, 0.6981, 0.6957, 0.6255, 0.6875, 0.6981, 0.6875, 0.6255, 0.6875, 0.6228, 0.6786, 0.6981, 0.6875, 0.6255, 0.6875, 0.5385, 0.6873, 0.6228, 0.6786, 0.5385, 0.6873, 0.5353, 0.6785, 0.6228, 0.6786, 0.5385, 0.6873, 0.4654, 0.6894, 0.5353, 0.6785, 0.4654, 0.6894, 0.4618, 0.6793, 0.5353, 0.6785, 0.4654, 0.6894, 0.3893, 0.6908, 0.4618, 0.6793, 0.3893, 0.6908, 0.3846, 0.681, 0.4618, 0.6793, 0.3893, 0.6908, 0.3337, 0.6822, 0.3846, 0.681, 0.6216, 0.8086, 0.62, 0.8283, 0.5379, 0.8086, 0.6216, 0.8086, 0.7039, 0.8273, 0.62, 0.8283, 0.7039, 0.8273, 0.7039, 0.8462, 0.62, 0.8283, 0.7039, 0.8273, 0.62, 0.8283, 0.7039, 0.8462, 0.62, 0.8283, 0.6196, 0.8461, 0.7039, 0.8462, 0.62, 0.8283, 0.538, 0.8294, 0.6196, 0.8461, 0.538, 0.8294, 0.5385, 0.8463, 0.6196, 0.8461, 0.4663, 0.8091, 0.3839, 0.8287, 0.386, 0.8096, 0.3839, 0.8287, 0.3315, 0.8292, 0.386, 0.8096, 0.3839, 0.8287, 0.333, 0.8488, 0.3315, 0.8292, 0.333, 0.8488, 0.2767, 0.8357, 0.3315, 0.8292, 0.333, 0.8488, 0.288, 0.8981, 0.2767, 0.8357, 0.288, 0.8981, 0.2751, 0.8682, 0.2767, 0.8357, 0.288, 0.8981, 0.2741, 0.895, 0.2751, 0.8682, 0.3277, 0.9102, 0.333, 0.8488, 0.3523, 0.8777, 0.333, 0.8488, 0.3875, 0.8469, 0.3523, 0.8777, 0.333, 0.8488, 0.3839, 0.8287, 0.3875, 0.8469, 0.3839, 0.8287, 0.4636, 0.8291, 0.3875, 0.8469, 0.3839, 0.8287, 0.4663, 0.8091, 0.4636, 0.8291, 0.4663, 0.8091, 0.538, 0.8294, 0.4636, 0.8291, 0.4663, 0.8091, 0.5379, 0.8086, 0.538, 0.8294, 0.5379, 0.8086, 0.62, 0.8283, 0.538, 0.8294, 0.333, 0.8488, 0.3277, 0.9102, 0.288, 0.8981, 0.666, 0.8825, 0.7039, 0.8462, 0.6196, 0.8461, 0.666, 0.8825, 0.7039, 0.8816, 0.7039, 0.8462, 0.7039, 0.8816, 0.666, 0.8825, 0.7039, 0.8462, 0.666, 0.8825, 0.6196, 0.8461, 0.7039, 0.8462, 0.666, 0.8825, 0.6141, 0.8846, 0.6196, 0.8461, 0.6141, 0.8846, 0.5817, 0.8863, 0.6196, 0.8461, 0.4734, 0.8637, 0.4983, 0.8608, 0.4793, 0.8766, 0.4734, 0.8637, 0.4839, 0.8458, 0.4983, 0.8608, 0.4839, 0.8458, 0.5385, 0.8463, 0.4983, 0.8608, 0.4839, 0.8458, 0.538, 0.8294, 0.5385, 0.8463, 0.538, 0.8294, 0.6196, 0.8461, 0.5385, 0.8463, 0.538, 0.8294, 0.62, 0.8283, 0.6196, 0.8461, 0.62, 0.8283, 0.7039, 0.8462, 0.6196, 0.8461, 0.4983, 0.8608, 0.4868, 0.9198, 0.4793, 0.8766, 0.4868, 0.9198, 0.4739, 0.9019, 0.4793, 0.8766, 0.4868, 0.9198, 0.4773, 0.9255, 0.4739, 0.9019, 0.4773, 0.9255, 0.465, 0.9342, 0.4739, 0.9019, 0.4868, 0.9198, 0.4983, 0.8608, 0.5361, 0.9004, 0.4983, 0.8608, 0.5543, 0.8873, 0.5361, 0.9004, 0.4983, 0.8608, 0.5385, 0.8463, 0.5543, 0.8873, 0.5385, 0.8463, 0.5817, 0.8863, 0.5543, 0.8873, 0.5385, 0.8463, 0.6196, 0.8461, 0.5817, 0.8863, 0.3339, 0.6946, 0.3342, 0.7065, 0.3888, 0.6966, 0.3342, 0.7065, 0.3968, 0.7272, 0.3888, 0.6966, 0.3342, 0.7065, 0.3864, 0.7584, 0.3968, 0.7272, 0.424, 0.7083, 0.3888, 0.6966, 0.3968, 0.7272, 0.424, 0.7083, 0.4656, 0.6998, 0.3888, 0.6966, 0.3907, 0.7892, 0.386, 0.7801, 0.3312, 0.792, 0.386, 0.7801, 0.3329, 0.7616, 0.3312, 0.792, 0.386, 0.7801, 0.3864, 0.7584, 0.3329, 0.7616, 0.3864, 0.7584, 0.3342, 0.7065, 0.3329, 0.7616, 0.4663, 0.8091, 0.538, 0.8294, 0.5379, 0.8086, 0.538, 0.8294, 0.62, 0.8283, 0.5379, 0.8086, 0.7039, 0.8086, 0.7039, 0.8273, 0.6216, 0.8086, 0.62, 0.8283, 0.6216, 0.8086, 0.5379, 0.8086, 0.62, 0.8283, 0.7039, 0.8273, 0.6216, 0.8086, 0.7039, 0.8273, 0.7039, 0.8086, 0.6216, 0.8086, 0.2741, 0.895, 0.2506, 0.8586, 0.2503, 0.886, 0.2741, 0.895, 0.2751, 0.8682, 0.2506, 0.8586, 0.2751, 0.8682, 0.2513, 0.8358, 0.2506, 0.8586, 0.2751, 0.8682, 0.2767, 0.8357, 0.2513, 0.8358, 0.2767, 0.8357, 0.2533, 0.8009, 0.2513, 0.8358, 0.2767, 0.8357, 0.2784, 0.8008, 0.2533, 0.8009, 0.2784, 0.8008, 0.256, 0.7638, 0.2533, 0.8009, 0.2784, 0.8008, 0.279, 0.7639, 0.256, 0.7638, 0.279, 0.7639, 0.2815, 0.7207, 0.256, 0.7638, 0.2815, 0.7207, 0.2594, 0.7206, 0.256, 0.7638, 0.2815, 0.7207, 0.2842, 0.682, 0.2594, 0.7206, 0.2842, 0.682, 0.2619, 0.682, 0.2594, 0.7206, 0.2842, 0.682, 0.2628, 0.6641, 0.2619, 0.682, 0.2842, 0.682, 0.2849, 0.6644, 0.2628, 0.6641, 0.2849, 0.6644, 0.2738, 0.6499, 0.2628, 0.6641, 0.2849, 0.6644, 0.2941, 0.6499, 0.2738, 0.6499, 0.6228, 0.6786, 0.6981, 0.6786, 0.6981, 0.6619, 0.6981, 0.6786, 0.6228, 0.6786, 0.6981, 0.6619, 0.6981, 0.6786, 0.6981, 0.6875, 0.6228, 0.6786, 0.6227, 0.662, 0.6981, 0.6619, 0.6225, 0.6558, 0.6981, 0.6875, 0.6228, 0.6786, 0.6255, 0.6875, 0.6228, 0.6786, 0.5385, 0.6873, 0.6255, 0.6875, 0.6228, 0.6786, 0.5353, 0.6785, 0.5385, 0.6873, 0.5353, 0.6785, 0.4654, 0.6894, 0.5385, 0.6873, 0.5353, 0.6785, 0.4618, 0.6793, 0.4654, 0.6894, 0.4618, 0.6793, 0.3893, 0.6908, 0.4654, 0.6894, 0.4618, 0.6793, 0.3846, 0.681, 0.3893, 0.6908, 0.3846, 0.681, 0.3337, 0.6822, 0.3893, 0.6908, 0.6228, 0.6786, 0.6981, 0.6875, 0.6981, 0.6786, 0.4734, 0.8637, 0.4633, 0.8458, 0.4583, 0.8598, 0.4633, 0.8458, 0.3835, 0.8663, 0.4583, 0.8598, 0.4633, 0.8458, 0.3875, 0.8469, 0.3835, 0.8663, 0.3875, 0.8469, 0.3523, 0.8777, 0.3835, 0.8663, 0.3875, 0.8469, 0.333, 0.8488, 0.3523, 0.8777, 0.333, 0.8488, 0.3277, 0.9102, 0.3523, 0.8777, 0.333, 0.8488, 0.288, 0.8981, 0.3277, 0.9102, 0.2767, 0.8357, 0.288, 0.8981, 0.333, 0.8488, 0.2767, 0.8357, 0.2751, 0.8682, 0.288, 0.8981, 0.2751, 0.8682, 0.2741, 0.895, 0.288, 0.8981, 0.2673, 0.1496, 0.266, 0.1506, 0.2672, 0.1473, 0.266, 0.1506, 0.266, 0.146, 0.2672, 0.1473, 0.4346, 0.7284, 0.4517, 0.7372, 0.4461, 0.7408, 0.4346, 0.7284, 0.4393, 0.7235, 0.4517, 0.7372, 0.4393, 0.7235, 0.4446, 0.7201, 0.4517, 0.7372, 0.4446, 0.7201, 0.4549, 0.7358, 0.4517, 0.7372, 0.4446, 0.7201, 0.4505, 0.7179, 0.4549, 0.7358, 0.4505, 0.7179, 0.4778, 0.7344, 0.4549, 0.7358, 0.4505, 0.7179, 0.4804, 0.7155, 0.4778, 0.7344, 0.4804, 0.7155, 0.4986, 0.7229, 0.4778, 0.7344, 0.4804, 0.7155, 0.5072, 0.7206, 0.4986, 0.7229, 0.5072, 0.7206, 0.5044, 0.7249, 0.4986, 0.7229, 0.5072, 0.7206, 0.5449, 0.7211, 0.5044, 0.7249, 0.5449, 0.7211, 0.5274, 0.726, 0.5044, 0.7249, 0.5449, 0.7211, 0.5387, 0.7284, 0.5274, 0.726, 0.4804, 0.7155, 0.5446, 0.7125, 0.5072, 0.7206, 0.5446, 0.7125, 0.5433, 0.7165, 0.5072, 0.7206, 0.5446, 0.7125, 0.5882, 0.7109, 0.5433, 0.7165, 0.5882, 0.7109, 0.5449, 0.7211, 0.5433, 0.7165, 0.5882, 0.7109, 0.5669, 0.7243, 0.5449, 0.7211, 0.5669, 0.7243, 0.562, 0.7336, 0.5449, 0.7211, 0.5449, 0.7211, 0.5072, 0.7206, 0.5433, 0.7165, 0.266, 0.146, 0.2664, 0.1439, 0.2672, 0.1473, 0.2664, 0.1439, 0.2672, 0.1451, 0.2672, 0.1473, 0.2664, 0.1439, 0.2673, 0.1431, 0.2672, 0.1451, 0.6282, 0.7086, 0.5882, 0.7109, 0.5446, 0.7125, 0.4751, 0.7602, 0.503, 0.7775, 0.476, 0.7634, 0.4751, 0.7602, 0.4966, 0.7639, 0.503, 0.7775, 0.4966, 0.7639, 0.4996, 0.7619, 0.503, 0.7775, 0.4966, 0.7639, 0.4904, 0.7486, 0.4996, 0.7619, 0.4904, 0.7486, 0.496, 0.7489, 0.4996, 0.7619, 0.4904, 0.7486, 0.4903, 0.7337, 0.496, 0.7489, 0.4903, 0.7337, 0.496, 0.7376, 0.496, 0.7489, 0.4903, 0.7337, 0.4969, 0.7263, 0.496, 0.7376, 0.4969, 0.7263, 0.5044, 0.7249, 0.496, 0.7376, 0.4969, 0.7263, 0.4986, 0.7229, 0.5044, 0.7249, 0.4904, 0.7486, 0.4746, 0.749, 0.4903, 0.7337, 0.4904, 0.7486, 0.4966, 0.7639, 0.4746, 0.749, 0.4966, 0.7639, 0.4751, 0.7602, 0.4746, 0.749, 0.4747, 0.7423, 0.4903, 0.7337, 0.4746, 0.749, 0.4747, 0.7423, 0.4778, 0.7344, 0.4903, 0.7337, 0.4778, 0.7344, 0.4969, 0.7263, 0.4903, 0.7337, 0.4778, 0.7344, 0.4986, 0.7229, 0.4969, 0.7263, 0.503, 0.7775, 0.4996, 0.7619, 0.5071, 0.7783, 0.4996, 0.7619, 0.506, 0.7552, 0.5071, 0.7783, 0.4996, 0.7619, 0.496, 0.7489, 0.506, 0.7552, 0.496, 0.7489, 0.5032, 0.749, 0.506, 0.7552, 0.496, 0.7489, 0.5029, 0.741, 0.5032, 0.749, 0.506, 0.7552, 0.5165, 0.7614, 0.5071, 0.7783, 0.5165, 0.7614, 0.5569, 0.7805, 0.5071, 0.7783, 0.5165, 0.7614, 0.5317, 0.7607, 0.5569, 0.7805, 0.5317, 0.7607, 0.5554, 0.7562, 0.5569, 0.7805, 0.5317, 0.7607, 0.5412, 0.7551, 0.5554, 0.7562, 0.5412, 0.7551, 0.5474, 0.7465, 0.5554, 0.7562, 0.5474, 0.7465, 0.5583, 0.7448, 0.5554, 0.7562, 0.5474, 0.7465, 0.5468, 0.7398, 0.5583, 0.7448, 0.5468, 0.7398, 0.562, 0.7336, 0.5583, 0.7448, 0.5468, 0.7398, 0.5434, 0.7322, 0.562, 0.7336, 0.5434, 0.7322, 0.5449, 0.7211, 0.562, 0.7336, 0.5434, 0.7322, 0.5387, 0.7284, 0.5449, 0.7211, 0.5153, 0.7281, 0.5044, 0.7249, 0.5274, 0.726, 0.5153, 0.7281, 0.5078, 0.7324, 0.5044, 0.7249, 0.5078, 0.7324, 0.496, 0.7376, 0.5044, 0.7249, 0.5078, 0.7324, 0.5049, 0.7359, 0.496, 0.7376, 0.5049, 0.7359, 0.5029, 0.741, 0.496, 0.7376, 0.496, 0.7376, 0.5029, 0.741, 0.496, 0.7489, 0.2676, 0.1512, 0.266, 0.1506, 0.2673, 0.1496, 0.6981, 0.6957, 0.6255, 0.6957, 0.6255, 0.6875, 0.6255, 0.6957, 0.5385, 0.6873, 0.6255, 0.6875, 0.6255, 0.6957, 0.5389, 0.6976, 0.5385, 0.6873, 0.5389, 0.6976, 0.4654, 0.6894, 0.5385, 0.6873, 0.5389, 0.6976, 0.4656, 0.6998, 0.4654, 0.6894, 0.4656, 0.6998, 0.3893, 0.6908, 0.4654, 0.6894, 0.4656, 0.6998, 0.3888, 0.6966, 0.3893, 0.6908, 0.3888, 0.6966, 0.3337, 0.6822, 0.3893, 0.6908, 0.3888, 0.6966, 0.3339, 0.6946, 0.3337, 0.6822, 0.424, 0.7083, 0.3888, 0.6966, 0.4656, 0.6998, 0.424, 0.7083, 0.3968, 0.7272, 0.3888, 0.6966, 0.3968, 0.7272, 0.3342, 0.7065, 0.3888, 0.6966, 0.3968, 0.7272, 0.3864, 0.7584, 0.3342, 0.7065, 0.3864, 0.7584, 0.3329, 0.7616, 0.3342, 0.7065, 0.3864, 0.7584, 0.386, 0.7801, 0.3329, 0.7616, 0.386, 0.7801, 0.3312, 0.792, 0.3329, 0.7616, 0.386, 0.7801, 0.3907, 0.7892, 0.3312, 0.792, 0.3342, 0.7065, 0.3339, 0.6946, 0.3888, 0.6966, 0.2503, 0.886, 0.2506, 0.8586, 0.2741, 0.895, 0.2506, 0.8586, 0.2751, 0.8682, 0.2741, 0.895, 0.2506, 0.8586, 0.2513, 0.8358, 0.2751, 0.8682, 0.2513, 0.8358, 0.2767, 0.8357, 0.2751, 0.8682, 0.2513, 0.8358, 0.2533, 0.8009, 0.2767, 0.8357, 0.2533, 0.8009, 0.2784, 0.8008, 0.2767, 0.8357, 0.2533, 0.8009, 0.256, 0.7638, 0.2784, 0.8008, 0.256, 0.7638, 0.279, 0.7639, 0.2784, 0.8008, 0.256, 0.7638, 0.2815, 0.7207, 0.279, 0.7639, 0.256, 0.7638, 0.2594, 0.7206, 0.2815, 0.7207, 0.2594, 0.7206, 0.2842, 0.682, 0.2815, 0.7207, 0.2594, 0.7206, 0.2619, 0.682, 0.2842, 0.682, 0.2619, 0.682, 0.2628, 0.6641, 0.2842, 0.682, 0.2628, 0.6641, 0.2849, 0.6644, 0.2842, 0.682, 0.2628, 0.6641, 0.2738, 0.6499, 0.2849, 0.6644, 0.2738, 0.6499, 0.2941, 0.6499, 0.2849, 0.6644, 0.4839, 0.8458, 0.4636, 0.8291, 0.538, 0.8294, 0.4839, 0.8458, 0.4633, 0.8458, 0.4636, 0.8291, 0.4633, 0.8458, 0.3875, 0.8469, 0.4636, 0.8291, 0.4633, 0.8458, 0.3835, 0.8663, 0.3875, 0.8469, 0.3835, 0.8663, 0.3523, 0.8777, 0.3875, 0.8469, 0.4734, 0.8637, 0.4633, 0.8458, 0.4839, 0.8458, 0.4734, 0.8637, 0.4583, 0.8598, 0.4633, 0.8458, 0.4583, 0.8598, 0.3835, 0.8663, 0.4633, 0.8458, 0.2784, 0.8008, 0.3315, 0.8292, 0.2767, 0.8357, 0.691, 0.7474, 0.6811, 0.7451, 0.6911, 0.7503, 0.691, 0.7474, 0.6916, 0.7451, 0.6811, 0.7451, 0.6916, 0.7451, 0.6826, 0.7402, 0.6811, 0.7451, 0.6916, 0.7451, 0.6934, 0.7431, 0.6826, 0.7402, 0.6934, 0.7431, 0.6853, 0.7357, 0.6826, 0.7402, 0.6934, 0.7431, 0.6954, 0.7418, 0.6853, 0.7357, 0.6954, 0.7418, 0.6909, 0.732, 0.6853, 0.7357, 0.6954, 0.7418, 0.6987, 0.7412, 0.6909, 0.732, 0.6987, 0.7412, 0.7007, 0.7317, 0.6909, 0.732, 0.6987, 0.7412, 0.7018, 0.7425, 0.7007, 0.7317, 0.7018, 0.7425, 0.7078, 0.7346, 0.7007, 0.7317, 0.7018, 0.7425, 0.7037, 0.7446, 0.7078, 0.7346, 0.7037, 0.7446, 0.711, 0.7379, 0.7078, 0.7346, 0.7037, 0.7446, 0.7049, 0.747, 0.711, 0.7379, 0.7049, 0.747, 0.7138, 0.7445, 0.711, 0.7379, 0.7049, 0.747, 0.7136, 0.7503, 0.7138, 0.7445, 0.7049, 0.747, 0.7048, 0.7503, 0.7136, 0.7503, 0.7048, 0.7503, 0.7116, 0.759, 0.7136, 0.7503, 0.7048, 0.7503, 0.7032, 0.7534, 0.7116, 0.759, 0.7032, 0.7534, 0.7038, 0.7645, 0.7116, 0.759, 0.7032, 0.7534, 0.7004, 0.7553, 0.7038, 0.7645, 0.7004, 0.7553, 0.6923, 0.7641, 0.7038, 0.7645, 0.7004, 0.7553, 0.6957, 0.7555, 0.6923, 0.7641, 0.6957, 0.7555, 0.6841, 0.7588, 0.6923, 0.7641, 0.6957, 0.7555, 0.6928, 0.7536, 0.6841, 0.7588, 0.6928, 0.7536, 0.6814, 0.7533, 0.6841, 0.7588, 0.6928, 0.7536, 0.6911, 0.7503, 0.6814, 0.7533, 0.6911, 0.7503, 0.6811, 0.7451, 0.6814, 0.7533, 0.046, 0.8517, 0.0289, 0.8741, 0.0534, 0.8603, 0.046, 0.8517, 0.0326, 0.8477, 0.0289, 0.8741, 0.0326, 0.8477, 0.0199, 0.8498, 0.0289, 0.8741, 0.0534, 0.8603, 0.0289, 0.8741, 0.0583, 0.8703, 0.0289, 0.8741, 0.0579, 0.8835, 0.0583, 0.8703, 0.0289, 0.8741, 0.0514, 0.8967, 0.0579, 0.8835, 0.0514, 0.8967, 0.0289, 0.8741, 0.0399, 0.9035, 0.0289, 0.8741, 0.0205, 0.9027, 0.0399, 0.9035, 0.0289, 0.8741, 0.0098, 0.8969, 0.0205, 0.9027, 0.0098, 0.8969, 0.0289, 0.8741, 0.0027, 0.8832, 0.0289, 0.8741, 0.0022, 0.8717, 0.0027, 0.8832, 0.0289, 0.8741, 0.0051, 0.8627, 0.0022, 0.8717, 0.0051, 0.8627, 0.0289, 0.8741, 0.0122, 0.8546, 0.0289, 0.8741, 0.0199, 0.8498, 0.0122, 0.8546, 0.6911, 0.7503, 0.6811, 0.7451, 0.691, 0.7474, 0.6811, 0.7451, 0.6916, 0.7451, 0.691, 0.7474, 0.6811, 0.7451, 0.6826, 0.7402, 0.6916, 0.7451, 0.6826, 0.7402, 0.6934, 0.7431, 0.6916, 0.7451, 0.6826, 0.7402, 0.6853, 0.7357, 0.6934, 0.7431, 0.6853, 0.7357, 0.6954, 0.7418, 0.6934, 0.7431, 0.6853, 0.7357, 0.6909, 0.732, 0.6954, 0.7418, 0.6909, 0.732, 0.6987, 0.7412, 0.6954, 0.7418, 0.6909, 0.732, 0.7007, 0.7317, 0.6987, 0.7412, 0.7007, 0.7317, 0.7018, 0.7425, 0.6987, 0.7412, 0.7007, 0.7317, 0.7078, 0.7346, 0.7018, 0.7425, 0.7078, 0.7346, 0.7037, 0.7446, 0.7018, 0.7425, 0.7078, 0.7346, 0.711, 0.7379, 0.7037, 0.7446, 0.711, 0.7379, 0.7049, 0.747, 0.7037, 0.7446, 0.711, 0.7379, 0.7138, 0.7445, 0.7049, 0.747, 0.7138, 0.7445, 0.7136, 0.7503, 0.7049, 0.747, 0.6911, 0.7503, 0.6814, 0.7533, 0.6811, 0.7451, 0.6911, 0.7503, 0.6928, 0.7536, 0.6814, 0.7533, 0.6928, 0.7536, 0.6841, 0.7588, 0.6814, 0.7533, 0.6928, 0.7536, 0.6957, 0.7555, 0.6841, 0.7588, 0.6957, 0.7555, 0.6923, 0.7641, 0.6841, 0.7588, 0.6957, 0.7555, 0.7004, 0.7553, 0.6923, 0.7641, 0.7004, 0.7553, 0.7038, 0.7645, 0.6923, 0.7641, 0.7004, 0.7553, 0.7032, 0.7534, 0.7038, 0.7645, 0.7032, 0.7534, 0.7116, 0.759, 0.7038, 0.7645, 0.7032, 0.7534, 0.7048, 0.7503, 0.7116, 0.759, 0.7048, 0.7503, 0.7136, 0.7503, 0.7116, 0.759, 0.7048, 0.7503, 0.7049, 0.747, 0.7136, 0.7503, 0.0583, 0.8703, 0.0289, 0.8741, 0.0534, 0.8603, 0.0289, 0.8741, 0.046, 0.8517, 0.0534, 0.8603, 0.0289, 0.8741, 0.0326, 0.8477, 0.046, 0.8517, 0.0579, 0.8835, 0.0289, 0.8741, 0.0583, 0.8703, 0.0579, 0.8835, 0.0514, 0.8967, 0.0289, 0.8741, 0.0514, 0.8967, 0.0399, 0.9035, 0.0289, 0.8741, 0.0205, 0.9027, 0.0289, 0.8741, 0.0399, 0.9035, 0.0205, 0.9027, 0.0098, 0.8969, 0.0289, 0.8741, 0.0098, 0.8969, 0.0027, 0.8832, 0.0289, 0.8741, 0.0022, 0.8717, 0.0289, 0.8741, 0.0027, 0.8832, 0.0022, 0.8717, 0.0051, 0.8627, 0.0289, 0.8741, 0.0051, 0.8627, 0.0122, 0.8546, 0.0289, 0.8741, 0.0199, 0.8498, 0.0289, 0.8741, 0.0122, 0.8546, 0.0199, 0.8498, 0.0326, 0.8477, 0.0289, 0.8741, 0.3312, 0.8106, 0.3315, 0.8292, 0.2784, 0.8008, 0.0, 1.0, 0.5379, 0.8086, 0.4687, 0.7923, 0.5379, 0.7923, 0.0, 1.0, 0.4663, 0.8091, 0.5379, 0.8086, 0.4687, 0.7923, 0.0, 1.0, 0.4663, 0.8091, 0.386, 0.8096, 0.4687, 0.7923, 0.0, 1.0, 0.3312, 0.8106, 0.2784, 0.8008, 0.3315, 0.8292, 0.0, 1.0, 0.3907, 0.7892, 0.3312, 0.8106, 0.3312, 0.792, 0.0, 1.0, 0.5379, 0.8086, 0.6216, 0.8086, 0.6216, 0.7923, 0.0, 1.0, 0.386, 0.8096, 0.4663, 0.8091, 0.4687, 0.7923, 0.0, 1.0, 0.5379, 0.8086, 0.6216, 0.7923, 0.5379, 0.7923, 0.0, 1.0, 0.3907, 0.7892, 0.3312, 0.792, 0.3312, 0.8106, 0.0, 1.0, 0.4687, 0.7923, 0.386, 0.8096, 0.3907, 0.7892, 0.0, 1.0, 0.5379, 0.8086, 0.4663, 0.8091, 0.4687, 0.7923, 0.0, 1.0, 0.386, 0.8096, 0.3312, 0.8106, 0.3315, 0.8292, 0.0, 1.0, 0.3312, 0.8106, 0.386, 0.8096, 0.3315, 0.8292, 0.0, 1.0, 0.7039, 0.7923, 0.6216, 0.8086, 0.6216, 0.7923, 0.0, 1.0, 0.6216, 0.8086, 0.7039, 0.8086, 0.7039, 0.7923, 0.0, 1.0, 0.3312, 0.792, 0.3312, 0.8106, 0.2784, 0.8008, 0.0, 1.0, 0.3312, 0.8106, 0.3312, 0.792, 0.2784, 0.8008, 0.0, 1.0, 0.6216, 0.7923, 0.6216, 0.8086, 0.5379, 0.8086, 0.0, 1.0, 0.4687, 0.7923, 0.5379, 0.8086, 0.5379, 0.7923, 0.0, 1.0, 0.6216, 0.8086, 0.7039, 0.7923, 0.6216, 0.7923, 0.0, 1.0, 0.6216, 0.7923, 0.5379, 0.8086, 0.5379, 0.7923, 0.0, 1.0, 0.386, 0.8096, 0.4687, 0.7923, 0.3907, 0.7892, 0.0, 1.0, 0.7039, 0.8086, 0.6216, 0.8086, 0.7039, 0.7923, 0.0, 1.0, 0.7039, 0.7923, 0.6216, 0.8086, 0.6216, 0.7923, 0.4687, 0.7923, 0.386, 0.8096, 0.3907, 0.7892, 0.3907, 0.7892, 0.386, 0.8096, 0.3312, 0.8106, 0.3907, 0.7892, 0.3312, 0.8106, 0.3312, 0.792, 0.3312, 0.8106, 0.386, 0.8096, 0.3315, 0.8292, 0.3312, 0.8106, 0.3315, 0.8292, 0.2784, 0.8008, 0.3312, 0.792, 0.3312, 0.8106, 0.2784, 0.8008, 0.7039, 0.8086, 0.6216, 0.8086, 0.7039, 0.7923, 0.6216, 0.8086, 0.7039, 0.8086, 0.7039, 0.7923, 0.6216, 0.8086, 0.7039, 0.7923, 0.6216, 0.7923, 0.5379, 0.8086, 0.6216, 0.8086, 0.6216, 0.7923, 0.5379, 0.8086, 0.6216, 0.7923, 0.5379, 0.7923, 0.4687, 0.7923, 0.5379, 0.8086, 0.5379, 0.7923, 0.4663, 0.8091, 0.5379, 0.8086, 0.4687, 0.7923, 0.386, 0.8096, 0.4663, 0.8091, 0.4687, 0.7923, 0.386, 0.8096, 0.4687, 0.7923, 0.3907, 0.7892, 0.3907, 0.7892, 0.3312, 0.792, 0.3312, 0.8106, 0.386, 0.8096, 0.3907, 0.7892, 0.3312, 0.8106, 0.4663, 0.8091, 0.386, 0.8096, 0.4687, 0.7923, 0.5379, 0.8086, 0.4663, 0.8091, 0.4687, 0.7923, 0.5379, 0.8086, 0.4687, 0.7923, 0.5379, 0.7923, 0.6216, 0.7923, 0.6216, 0.8086, 0.5379, 0.8086, 0.6216, 0.7923, 0.5379, 0.8086, 0.5379, 0.7923, 0.3312, 0.8106, 0.3312, 0.792, 0.2784, 0.8008, 0.3312, 0.8106, 0.2784, 0.8008, 0.3315, 0.8292, 0.386, 0.8096, 0.3312, 0.8106, 0.3315, 0.8292, 0.3312, 0.792, 0.2784, 0.8008, 0.279, 0.7639, 0.0, 1.0, 0.3329, 0.7616, 0.3312, 0.792, 0.279, 0.7639, 0.0, 1.0, 0.3329, 0.7616, 0.3342, 0.7065, 0.2815, 0.7207, 0.0, 1.0, 0.3342, 0.7065, 0.2842, 0.682, 0.2815, 0.7207, 0.0, 1.0, 0.3342, 0.7065, 0.2815, 0.7207, 0.2842, 0.682, 0.0, 1.0, 0.3329, 0.7616, 0.2815, 0.7207, 0.279, 0.7639, 0.0, 1.0, 0.3342, 0.7065, 0.3329, 0.7616, 0.2815, 0.7207, 0.0, 1.0, 0.3329, 0.7616, 0.279, 0.7639, 0.2815, 0.7207, 0.0, 1.0, 0.3342, 0.7065, 0.2815, 0.7207, 0.2842, 0.682, 0.0, 1.0, 0.3342, 0.7065, 0.2842, 0.682, 0.2815, 0.7207, 0.0, 1.0, 0.3312, 0.792, 0.3329, 0.7616, 0.279, 0.7639, 0.0, 1.0, 0.3312, 0.792, 0.279, 0.7639, 0.2784, 0.8008, 0.0, 1.0, 0.3312, 0.792, 0.2784, 0.8008, 0.279, 0.7639, 0.0, 1.0, 0.3312, 0.792, 0.279, 0.7639, 0.2784, 0.8008, 0.0, 1.0, 0.3312, 0.792, 0.2784, 0.8008, 0.279, 0.7639, 0.3329, 0.7616, 0.3312, 0.792, 0.279, 0.7639, 0.3329, 0.7616, 0.279, 0.7639, 0.2815, 0.7207, 0.3342, 0.7065, 0.3329, 0.7616, 0.2815, 0.7207, 0.3342, 0.7065, 0.2815, 0.7207, 0.2842, 0.682, 0.3342, 0.7065, 0.2842, 0.682, 0.2815, 0.7207, 0.3329, 0.7616, 0.3342, 0.7065, 0.2815, 0.7207, 0.3329, 0.7616, 0.2815, 0.7207, 0.279, 0.7639, 0.3312, 0.792, 0.3329, 0.7616, 0.279, 0.7639, 0.3312, 0.792, 0.279, 0.7639, 0.2784, 0.8008, 0.6228, 0.6786, 0.5353, 0.6785, 0.6227, 0.662, 0.0, 1.0, 0.3846, 0.681, 0.4618, 0.6793, 0.4618, 0.6644, 0.0, 1.0, 0.4618, 0.6793, 0.5353, 0.6785, 0.5353, 0.6642, 0.0, 1.0, 0.5353, 0.6785, 0.6228, 0.6786, 0.6227, 0.662, 0.0, 1.0, 0.3339, 0.6946, 0.3342, 0.7065, 0.2842, 0.682, 0.0, 1.0, 0.6228, 0.6786, 0.6981, 0.6619, 0.6227, 0.662, 0.0, 1.0, 0.5353, 0.6785, 0.4618, 0.6793, 0.5353, 0.6642, 0.0, 1.0, 0.337, 0.6625, 0.346, 0.6517, 0.3929, 0.6534, 0.0, 1.0, 0.6981, 0.6619, 0.6981, 0.6558, 0.6225, 0.6558, 0.0, 1.0, 0.3337, 0.6822, 0.3846, 0.681, 0.3846, 0.6644, 0.0, 1.0, 0.3339, 0.6946, 0.2842, 0.682, 0.3337, 0.6822, 0.0, 1.0, 0.4618, 0.6579, 0.3929, 0.6534, 0.3846, 0.6644, 0.0, 1.0, 0.6227, 0.662, 0.6225, 0.6558, 0.5353, 0.6579, 0.0, 1.0, 0.337, 0.6625, 0.2941, 0.6499, 0.2849, 0.6644, 0.0, 1.0, 0.2941, 0.6499, 0.337, 0.6625, 0.2849, 0.6644, 0.0, 1.0, 0.3929, 0.6534, 0.346, 0.6517, 0.337, 0.6625, 0.0, 1.0, 0.3339, 0.6946, 0.3342, 0.7065, 0.2842, 0.682, 0.0, 1.0, 0.2842, 0.682, 0.337, 0.6625, 0.2849, 0.6644, 0.0, 1.0, 0.3342, 0.7065, 0.3339, 0.6946, 0.2842, 0.682, 0.0, 1.0, 0.6228, 0.6786, 0.6227, 0.662, 0.6981, 0.6619, 0.0, 1.0, 0.3342, 0.7065, 0.3339, 0.6946, 0.2842, 0.682, 0.0, 1.0, 0.6981, 0.6619, 0.6981, 0.6558, 0.6225, 0.6558, 0.0, 1.0, 0.3337, 0.6822, 0.3846, 0.6644, 0.3846, 0.681, 0.0, 1.0, 0.337, 0.6625, 0.2842, 0.682, 0.2849, 0.6644, 0.0, 1.0, 0.5353, 0.6642, 0.4618, 0.6579, 0.5353, 0.6579, 0.0, 1.0, 0.6981, 0.6619, 0.6225, 0.6558, 0.6981, 0.6558, 0.0, 1.0, 0.6227, 0.662, 0.6225, 0.6558, 0.5353, 0.6579, 0.0, 1.0, 0.3929, 0.6534, 0.4618, 0.6579, 0.3846, 0.6644, 0.0, 1.0, 0.3339, 0.6946, 0.3337, 0.6822, 0.2842, 0.682, 0.0, 1.0, 0.6228, 0.6786, 0.6981, 0.6619, 0.6227, 0.662, 0.0, 1.0, 0.6227, 0.662, 0.5353, 0.6579, 0.6225, 0.6558, 0.0, 1.0, 0.346, 0.6517, 0.337, 0.6625, 0.2941, 0.6499, 0.0, 1.0, 0.337, 0.6625, 0.346, 0.6517, 0.2941, 0.6499, 0.0, 1.0, 0.5353, 0.6642, 0.5353, 0.6579, 0.4618, 0.6579, 0.0, 1.0, 0.4618, 0.6793, 0.3846, 0.681, 0.4618, 0.6644, 0.0, 1.0, 0.3929, 0.6534, 0.4618, 0.6579, 0.3846, 0.6644, 0.346, 0.6517, 0.337, 0.6625, 0.2941, 0.6499, 0.337, 0.6625, 0.3337, 0.6822, 0.2842, 0.682, 0.337, 0.6625, 0.2842, 0.682, 0.2849, 0.6644, 0.2941, 0.6499, 0.337, 0.6625, 0.2849, 0.6644, 0.3339, 0.6946, 0.3342, 0.7065, 0.2842, 0.682, 0.3339, 0.6946, 0.2842, 0.682, 0.3337, 0.6822, 0.4618, 0.6793, 0.3846, 0.681, 0.4618, 0.6644, 0.4618, 0.6793, 0.4618, 0.6644, 0.5353, 0.6642, 0.5353, 0.6785, 0.4618, 0.6793, 0.5353, 0.6642, 0.5353, 0.6785, 0.5353, 0.6642, 0.6227, 0.662, 0.6228, 0.6786, 0.5353, 0.6785, 0.6227, 0.662, 0.6228, 0.6786, 0.6227, 0.662, 0.6981, 0.6619, 0.4618, 0.6644, 0.3846, 0.681, 0.3846, 0.6644, 0.4618, 0.6644, 0.3846, 0.6644, 0.4618, 0.6579, 0.5353, 0.6642, 0.4618, 0.6644, 0.4618, 0.6579, 0.5353, 0.6642, 0.4618, 0.6579, 0.5353, 0.6579, 0.6227, 0.662, 0.5353, 0.6642, 0.5353, 0.6579, 0.6227, 0.662, 0.5353, 0.6579, 0.6225, 0.6558, 0.6981, 0.6619, 0.6227, 0.662, 0.6225, 0.6558, 0.6981, 0.6619, 0.6225, 0.6558, 0.6981, 0.6558, 0.6981, 0.6619, 0.6981, 0.6558, 0.6225, 0.6558, 0.6227, 0.662, 0.6225, 0.6558, 0.5353, 0.6579, 0.5353, 0.6642, 0.6227, 0.662, 0.5353, 0.6579, 0.5353, 0.6642, 0.5353, 0.6579, 0.4618, 0.6579, 0.3929, 0.6534, 0.346, 0.6517, 0.337, 0.6625, 0.3929, 0.6534, 0.337, 0.6625, 0.3846, 0.6644, 0.4618, 0.6579, 0.3929, 0.6534, 0.3846, 0.6644, 0.4618, 0.6579, 0.3846, 0.6644, 0.4618, 0.6644, 0.5353, 0.6642, 0.4618, 0.6579, 0.4618, 0.6644, 0.6228, 0.6786, 0.6981, 0.6619, 0.6227, 0.662, 0.5353, 0.6785, 0.6228, 0.6786, 0.6227, 0.662, 0.5353, 0.6785, 0.6227, 0.662, 0.5353, 0.6642, 0.4618, 0.6793, 0.5353, 0.6785, 0.5353, 0.6642, 0.4618, 0.6793, 0.5353, 0.6642, 0.4618, 0.6644, 0.3846, 0.681, 0.4618, 0.6793, 0.4618, 0.6644, 0.3846, 0.681, 0.4618, 0.6644, 0.3846, 0.6644, 0.3337, 0.6822, 0.3846, 0.681, 0.3846, 0.6644, 0.3337, 0.6822, 0.3846, 0.6644, 0.337, 0.6625, 0.2842, 0.682, 0.3337, 0.6822, 0.337, 0.6625, 0.337, 0.6625, 0.346, 0.6517, 0.2941, 0.6499, 0.337, 0.6625, 0.2941, 0.6499, 0.2849, 0.6644, 0.2842, 0.682, 0.337, 0.6625, 0.2849, 0.6644, 0.337, 0.6625, 0.346, 0.6517, 0.3929, 0.6534, 0.337, 0.6625, 0.3929, 0.6534, 0.3846, 0.6644, 0.3337, 0.6822, 0.337, 0.6625, 0.3846, 0.6644, 0.3337, 0.6822, 0.3846, 0.6644, 0.3846, 0.681, 0.3339, 0.6946, 0.3337, 0.6822, 0.2842, 0.682, 0.3342, 0.7065, 0.3339, 0.6946, 0.2842, 0.682])
me_bumf02.materials.append(mat_01___default)
me_bumf02.use_remesh_preserve_volume = False
me_bumf02.use_remesh_preserve_attributes = False
me_bumf02.use_mirror_vertex_groups = False
me_bumf02.update()

# ---- objects
ob_mesh_006 = bpy.data.objects.new('Mesh.006', me_bumf02)

# ---- transforms, parenting, visibility, modifiers, constraints
ob_mesh_006.location = (0.0, 0.0, 0.01271)
ob_mesh_006.rotation_euler = (1.571, -0.0, 3.142)
ob_mesh_006.lineart.crease_threshold = 0.0

# ---- collection membership
col_collection_1.objects.link(ob_mesh_006)

# ---- scene / render settings (as saved in the file)
scene.frame_start = 1; scene.frame_end = 250; scene.frame_set(1)
scene.render.engine = 'BLENDER_EEVEE_NEXT'
scene.render.image_settings.color_mode = 'RGB'
scene.render.image_settings.compression = 90
scene.render.resolution_percentage = 50
scene.render.dither_intensity = 0.0
scene.render.bake_margin = 2
scene.render.bake_bias = 0.0
scene.cycles.use_denoising = False
scene.cycles.samples = 10
scene.cycles.sampling_pattern = 'TABULATED_SOBOL'
scene.cycles.light_sampling_threshold = 0.0
scene.cycles.use_adaptive_sampling = False
scene.cycles.use_light_tree = False
scene.cycles.blur_glossy = 0.0
scene.cycles.volume_bounces = 1
scene.cycles.pixel_filter_type = 'GAUSSIAN'
scene.cycles.sample_clamp_indirect = 0.0
scene.view_settings.view_transform = 'Standard'
bpy.context.view_layer.update()

# ---- added for rendering (the .blend has no active camera and no usable light): camera, sun
cam_auto = bpy.data.cameras.new('AutoCamera')
cam_auto.lens = 50.0
cam_auto.sensor_width = 36.0
cam_auto.clip_end = 1000.0
ob_auto_camera = bpy.data.objects.new('AutoCamera', cam_auto)
scene.collection.objects.link(ob_auto_camera)
ob_auto_camera.location = (1.93045, -0.376431, 1.34932)
ob_auto_camera.rotation_euler = (1.09748, -7.21219e-08, 0.694738)
scene.camera = ob_auto_camera
light_auto_sun = bpy.data.lights.new('AutoSun', 'SUN')
light_auto_sun.energy = 3.0
light_auto_sun.angle = 0.0523599
ob_auto_sun = bpy.data.objects.new('AutoSun', light_auto_sun)
scene.collection.objects.link(ob_auto_sun)
ob_auto_sun.rotation_euler = (0.872665, 0.174533, 0.523599)
bpy.context.view_layer.update()
